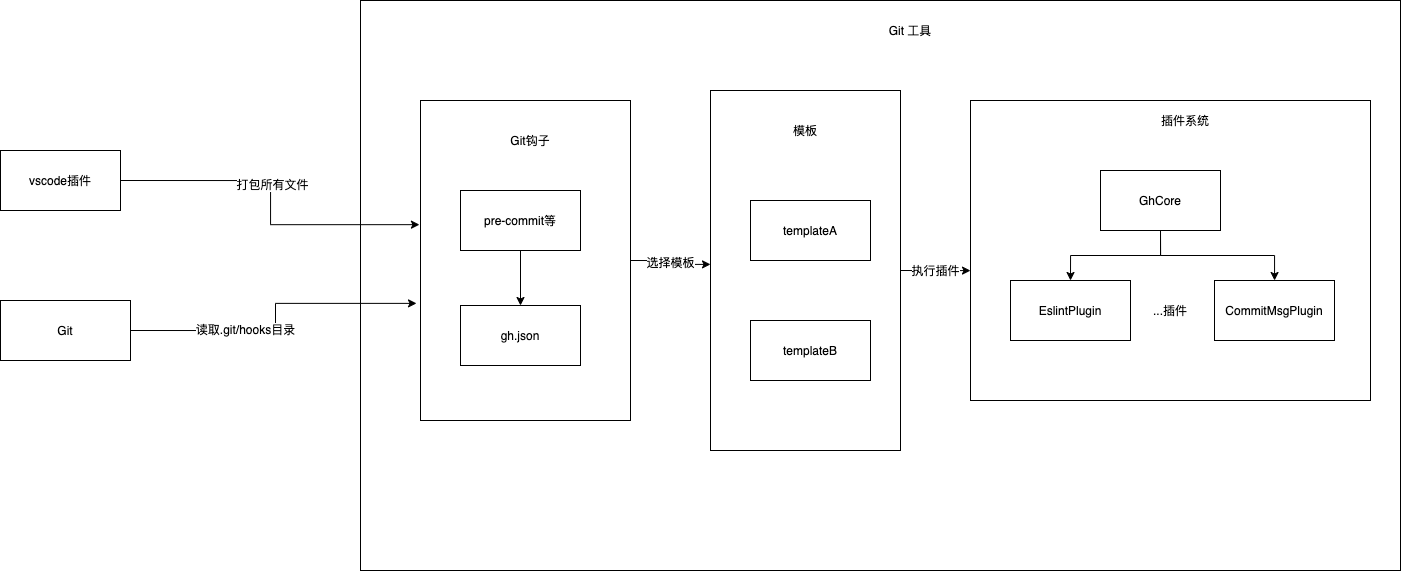

The diagram above was exported from draw.io. Its source (the exported page's mxGraphModel, read from the mxfile embedded in the PNG):
<mxGraphModel dx="2505" dy="945" grid="1" gridSize="10" guides="1" tooltips="1" connect="1" arrows="1" fold="1" page="1" pageScale="1" pageWidth="827" pageHeight="1169" math="0" shadow="0">
  <root>
    <mxCell id="0" />
    <mxCell id="1" parent="0" />
    <mxCell id="rJKeSL9oRN2K4BO0YOPl-31" value="" style="html=1;" vertex="1" parent="1">
      <mxGeometry x="100" y="370" width="220" height="330" as="geometry" />
    </mxCell>
    <mxCell id="rJKeSL9oRN2K4BO0YOPl-20" value="" style="rounded=0;whiteSpace=wrap;html=1;" vertex="1" parent="1">
      <mxGeometry x="50" y="240" width="1040" height="570" as="geometry" />
    </mxCell>
    <mxCell id="rJKeSL9oRN2K4BO0YOPl-19" value="" style="group" vertex="1" connectable="0" parent="1">
      <mxGeometry x="660" y="340" width="400" height="300" as="geometry" />
    </mxCell>
    <mxCell id="rJKeSL9oRN2K4BO0YOPl-12" value="" style="rounded=0;whiteSpace=wrap;html=1;" vertex="1" parent="rJKeSL9oRN2K4BO0YOPl-19">
      <mxGeometry width="400" height="300" as="geometry" />
    </mxCell>
    <mxCell id="rJKeSL9oRN2K4BO0YOPl-6" value="GhCore" style="rounded=0;whiteSpace=wrap;html=1;" vertex="1" parent="rJKeSL9oRN2K4BO0YOPl-19">
      <mxGeometry x="130" y="70" width="120" height="60" as="geometry" />
    </mxCell>
    <mxCell id="rJKeSL9oRN2K4BO0YOPl-7" value="EslintPlugin" style="rounded=0;whiteSpace=wrap;html=1;" vertex="1" parent="rJKeSL9oRN2K4BO0YOPl-19">
      <mxGeometry x="40" y="180" width="120" height="60" as="geometry" />
    </mxCell>
    <mxCell id="rJKeSL9oRN2K4BO0YOPl-9" style="edgeStyle=orthogonalEdgeStyle;rounded=0;orthogonalLoop=1;jettySize=auto;html=1;exitX=0.5;exitY=1;exitDx=0;exitDy=0;entryX=0.5;entryY=0;entryDx=0;entryDy=0;" edge="1" parent="rJKeSL9oRN2K4BO0YOPl-19" source="rJKeSL9oRN2K4BO0YOPl-6" target="rJKeSL9oRN2K4BO0YOPl-7">
      <mxGeometry relative="1" as="geometry" />
    </mxCell>
    <mxCell id="rJKeSL9oRN2K4BO0YOPl-8" value="CommitMsgPlugin" style="rounded=0;whiteSpace=wrap;html=1;" vertex="1" parent="rJKeSL9oRN2K4BO0YOPl-19">
      <mxGeometry x="244" y="180" width="120" height="60" as="geometry" />
    </mxCell>
    <mxCell id="rJKeSL9oRN2K4BO0YOPl-10" style="edgeStyle=orthogonalEdgeStyle;rounded=0;orthogonalLoop=1;jettySize=auto;html=1;exitX=0.5;exitY=1;exitDx=0;exitDy=0;" edge="1" parent="rJKeSL9oRN2K4BO0YOPl-19" source="rJKeSL9oRN2K4BO0YOPl-6" target="rJKeSL9oRN2K4BO0YOPl-8">
      <mxGeometry relative="1" as="geometry" />
    </mxCell>
    <mxCell id="rJKeSL9oRN2K4BO0YOPl-11" value="...插件" style="text;html=1;strokeColor=none;fillColor=none;align=center;verticalAlign=middle;whiteSpace=wrap;rounded=0;" vertex="1" parent="rJKeSL9oRN2K4BO0YOPl-19">
      <mxGeometry x="180" y="200" width="40" height="20" as="geometry" />
    </mxCell>
    <mxCell id="rJKeSL9oRN2K4BO0YOPl-13" value="插件系统" style="text;html=1;strokeColor=none;fillColor=none;align=center;verticalAlign=middle;whiteSpace=wrap;rounded=0;" vertex="1" parent="rJKeSL9oRN2K4BO0YOPl-19">
      <mxGeometry x="190" y="10" width="50" height="20" as="geometry" />
    </mxCell>
    <mxCell id="rJKeSL9oRN2K4BO0YOPl-21" value="Git 工具" style="text;html=1;strokeColor=none;fillColor=none;align=center;verticalAlign=middle;whiteSpace=wrap;rounded=0;" vertex="1" parent="1">
      <mxGeometry x="550" y="260" width="100" height="20" as="geometry" />
    </mxCell>
    <mxCell id="rJKeSL9oRN2K4BO0YOPl-23" style="edgeStyle=orthogonalEdgeStyle;rounded=0;orthogonalLoop=1;jettySize=auto;html=1;exitX=1;exitY=0.5;exitDx=0;exitDy=0;entryX=-0.019;entryY=0.634;entryDx=0;entryDy=0;entryPerimeter=0;" edge="1" parent="1" source="rJKeSL9oRN2K4BO0YOPl-22" target="rJKeSL9oRN2K4BO0YOPl-33">
      <mxGeometry relative="1" as="geometry" />
    </mxCell>
    <mxCell id="rJKeSL9oRN2K4BO0YOPl-24" value="读取.git/hooks目录" style="edgeLabel;html=1;align=center;verticalAlign=middle;resizable=0;points=[];" vertex="1" connectable="0" parent="rJKeSL9oRN2K4BO0YOPl-23">
      <mxGeometry x="-0.2704" y="2" relative="1" as="geometry">
        <mxPoint as="offset" />
      </mxGeometry>
    </mxCell>
    <mxCell id="rJKeSL9oRN2K4BO0YOPl-22" value="Git" style="rounded=0;whiteSpace=wrap;html=1;" vertex="1" parent="1">
      <mxGeometry x="-310" y="540" width="130" height="60" as="geometry" />
    </mxCell>
    <mxCell id="rJKeSL9oRN2K4BO0YOPl-26" style="edgeStyle=orthogonalEdgeStyle;rounded=0;orthogonalLoop=1;jettySize=auto;html=1;exitX=1;exitY=0.5;exitDx=0;exitDy=0;entryX=-0.005;entryY=0.388;entryDx=0;entryDy=0;entryPerimeter=0;" edge="1" parent="1" source="rJKeSL9oRN2K4BO0YOPl-25" target="rJKeSL9oRN2K4BO0YOPl-33">
      <mxGeometry relative="1" as="geometry" />
    </mxCell>
    <mxCell id="rJKeSL9oRN2K4BO0YOPl-27" value="打包所有文件" style="edgeLabel;html=1;align=center;verticalAlign=middle;resizable=0;points=[];" vertex="1" connectable="0" parent="rJKeSL9oRN2K4BO0YOPl-26">
      <mxGeometry x="-0.1062" y="1" relative="1" as="geometry">
        <mxPoint as="offset" />
      </mxGeometry>
    </mxCell>
    <mxCell id="rJKeSL9oRN2K4BO0YOPl-25" value="vscode插件" style="rounded=0;whiteSpace=wrap;html=1;" vertex="1" parent="1">
      <mxGeometry x="-310" y="390" width="120" height="60" as="geometry" />
    </mxCell>
    <mxCell id="rJKeSL9oRN2K4BO0YOPl-36" value="" style="group" vertex="1" connectable="0" parent="1">
      <mxGeometry x="110" y="340" width="210" height="320" as="geometry" />
    </mxCell>
    <mxCell id="rJKeSL9oRN2K4BO0YOPl-33" value="" style="rounded=0;whiteSpace=wrap;html=1;" vertex="1" parent="rJKeSL9oRN2K4BO0YOPl-36">
      <mxGeometry width="210" height="320" as="geometry" />
    </mxCell>
    <mxCell id="rJKeSL9oRN2K4BO0YOPl-35" value="" style="group" vertex="1" connectable="0" parent="rJKeSL9oRN2K4BO0YOPl-36">
      <mxGeometry x="40" y="30" width="120" height="235" as="geometry" />
    </mxCell>
    <mxCell id="rJKeSL9oRN2K4BO0YOPl-16" value="pre-commit等" style="rounded=0;whiteSpace=wrap;html=1;" vertex="1" parent="rJKeSL9oRN2K4BO0YOPl-35">
      <mxGeometry y="60" width="120" height="60" as="geometry" />
    </mxCell>
    <mxCell id="rJKeSL9oRN2K4BO0YOPl-17" value="gh.json" style="rounded=0;whiteSpace=wrap;html=1;" vertex="1" parent="rJKeSL9oRN2K4BO0YOPl-35">
      <mxGeometry y="175" width="120" height="60" as="geometry" />
    </mxCell>
    <mxCell id="rJKeSL9oRN2K4BO0YOPl-18" style="edgeStyle=orthogonalEdgeStyle;rounded=0;orthogonalLoop=1;jettySize=auto;html=1;exitX=0.5;exitY=1;exitDx=0;exitDy=0;entryX=0.5;entryY=0;entryDx=0;entryDy=0;" edge="1" parent="rJKeSL9oRN2K4BO0YOPl-35" source="rJKeSL9oRN2K4BO0YOPl-16" target="rJKeSL9oRN2K4BO0YOPl-17">
      <mxGeometry relative="1" as="geometry" />
    </mxCell>
    <mxCell id="rJKeSL9oRN2K4BO0YOPl-32" value="Git钩子" style="text;html=1;strokeColor=none;fillColor=none;align=center;verticalAlign=middle;whiteSpace=wrap;rounded=0;" vertex="1" parent="rJKeSL9oRN2K4BO0YOPl-35">
      <mxGeometry x="40" width="60" height="20" as="geometry" />
    </mxCell>
    <mxCell id="rJKeSL9oRN2K4BO0YOPl-40" value="" style="group" vertex="1" connectable="0" parent="1">
      <mxGeometry x="400" y="330" width="190" height="360" as="geometry" />
    </mxCell>
    <mxCell id="rJKeSL9oRN2K4BO0YOPl-38" value="" style="rounded=0;whiteSpace=wrap;html=1;" vertex="1" parent="rJKeSL9oRN2K4BO0YOPl-40">
      <mxGeometry width="190" height="360" as="geometry" />
    </mxCell>
    <mxCell id="rJKeSL9oRN2K4BO0YOPl-39" value="" style="group" vertex="1" connectable="0" parent="rJKeSL9oRN2K4BO0YOPl-40">
      <mxGeometry x="40" y="110" width="120" height="180" as="geometry" />
    </mxCell>
    <mxCell id="rJKeSL9oRN2K4BO0YOPl-14" value="templateA" style="rounded=0;whiteSpace=wrap;html=1;" vertex="1" parent="rJKeSL9oRN2K4BO0YOPl-39">
      <mxGeometry width="120" height="60" as="geometry" />
    </mxCell>
    <mxCell id="rJKeSL9oRN2K4BO0YOPl-37" value="templateB" style="rounded=0;whiteSpace=wrap;html=1;" vertex="1" parent="rJKeSL9oRN2K4BO0YOPl-39">
      <mxGeometry y="120" width="120" height="60" as="geometry" />
    </mxCell>
    <mxCell id="rJKeSL9oRN2K4BO0YOPl-41" value="模板" style="text;html=1;strokeColor=none;fillColor=none;align=center;verticalAlign=middle;whiteSpace=wrap;rounded=0;" vertex="1" parent="rJKeSL9oRN2K4BO0YOPl-40">
      <mxGeometry x="75" y="30" width="40" height="20" as="geometry" />
    </mxCell>
    <mxCell id="rJKeSL9oRN2K4BO0YOPl-42" value="选择模板" style="edgeStyle=orthogonalEdgeStyle;rounded=0;orthogonalLoop=1;jettySize=auto;html=1;exitX=1;exitY=0.5;exitDx=0;exitDy=0;entryX=0;entryY=0.483;entryDx=0;entryDy=0;entryPerimeter=0;" edge="1" parent="1" source="rJKeSL9oRN2K4BO0YOPl-33" target="rJKeSL9oRN2K4BO0YOPl-38">
      <mxGeometry relative="1" as="geometry" />
    </mxCell>
    <mxCell id="rJKeSL9oRN2K4BO0YOPl-43" value="执行插件" style="edgeStyle=orthogonalEdgeStyle;rounded=0;orthogonalLoop=1;jettySize=auto;html=1;exitX=1;exitY=0.5;exitDx=0;exitDy=0;entryX=0;entryY=0.567;entryDx=0;entryDy=0;entryPerimeter=0;" edge="1" parent="1" source="rJKeSL9oRN2K4BO0YOPl-38" target="rJKeSL9oRN2K4BO0YOPl-12">
      <mxGeometry relative="1" as="geometry" />
    </mxCell>
  </root>
</mxGraphModel>